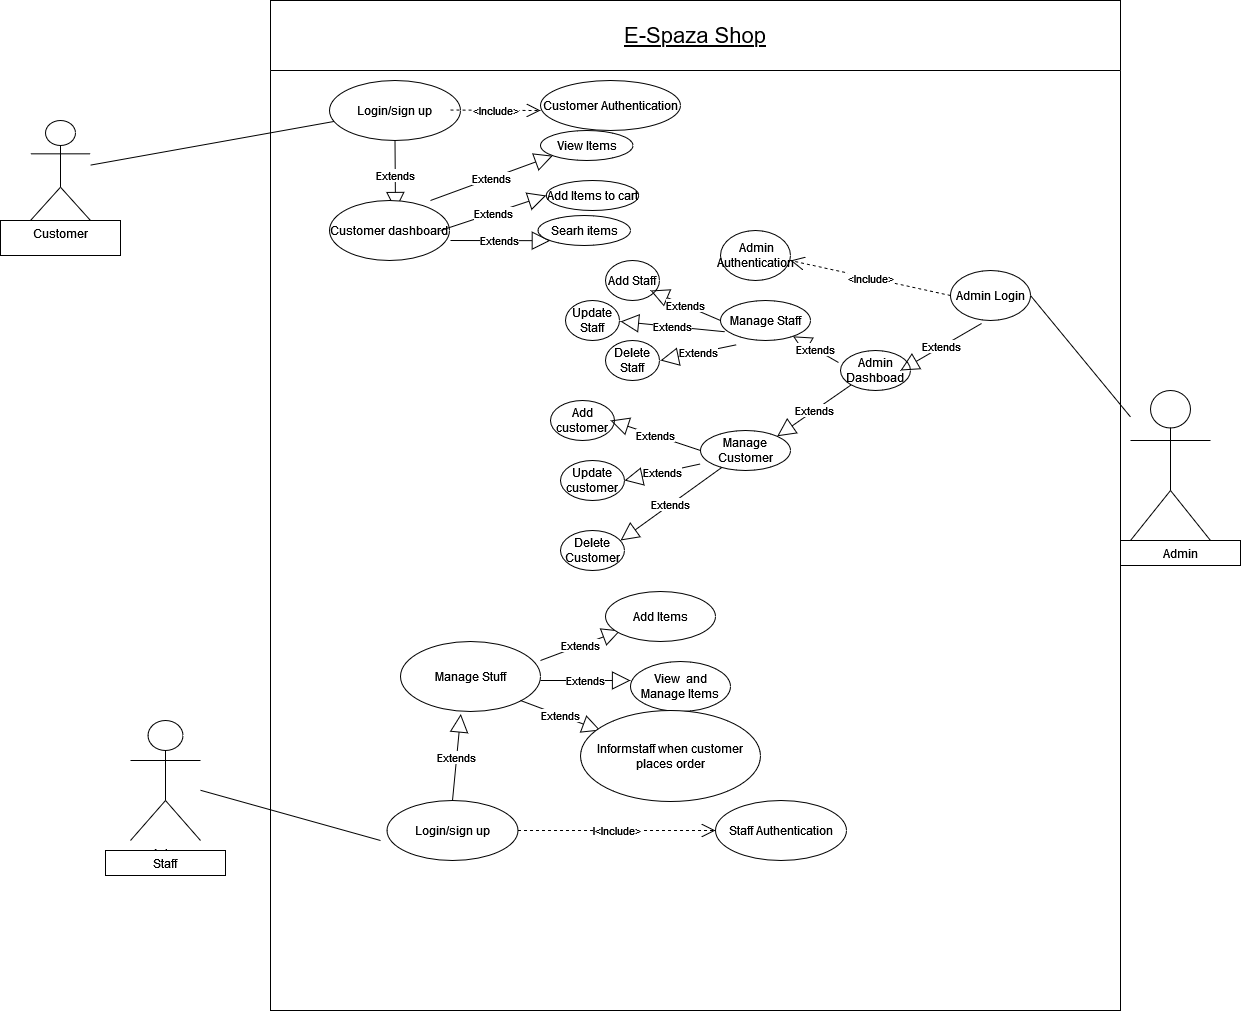

The diagram above was exported from draw.io. Its source (the exported page's mxGraphModel, read from the mxfile embedded in the PNG):
<mxGraphModel dx="2465" dy="1988" grid="1" gridSize="10" guides="1" tooltips="1" connect="1" arrows="1" fold="1" page="1" pageScale="1" pageWidth="850" pageHeight="1100" math="0" shadow="0">
  <root>
    <mxCell id="0" />
    <mxCell id="1" parent="0" />
    <object label="Actor" id="RfCkNIScDfxvc6htuIs4-1">
      <mxCell style="shape=umlActor;verticalLabelPosition=bottom;verticalAlign=top;html=1;outlineConnect=0;" parent="1" vertex="1">
        <mxGeometry x="-160" y="-80" width="60" height="100" as="geometry" />
      </mxCell>
    </object>
    <object label="Actor" id="RfCkNIScDfxvc6htuIs4-2">
      <mxCell style="shape=umlActor;verticalLabelPosition=bottom;verticalAlign=top;html=1;outlineConnect=0;" parent="1" vertex="1">
        <mxGeometry x="940" y="190" width="80" height="150" as="geometry" />
      </mxCell>
    </object>
    <object label="Actor" id="RfCkNIScDfxvc6htuIs4-3">
      <mxCell style="shape=umlActor;verticalLabelPosition=bottom;verticalAlign=top;html=1;outlineConnect=0;" parent="1" vertex="1">
        <mxGeometry x="-60" y="520" width="70" height="120" as="geometry" />
      </mxCell>
    </object>
    <mxCell id="RfCkNIScDfxvc6htuIs4-4" value="E-Spaza Shop" style="swimlane;whiteSpace=wrap;html=1;startSize=70;fontStyle=4;fontSize=22;" parent="1" vertex="1">
      <mxGeometry x="80" y="-200" width="850" height="1010" as="geometry">
        <mxRectangle x="270" y="80" width="140" height="30" as="alternateBounds" />
      </mxGeometry>
    </mxCell>
    <mxCell id="RfCkNIScDfxvc6htuIs4-24" value="Login/sign up" style="ellipse;whiteSpace=wrap;html=1;" parent="RfCkNIScDfxvc6htuIs4-4" vertex="1">
      <mxGeometry x="59" y="80" width="131" height="60" as="geometry" />
    </mxCell>
    <mxCell id="RfCkNIScDfxvc6htuIs4-25" value="Admin Login" style="ellipse;whiteSpace=wrap;html=1;" parent="RfCkNIScDfxvc6htuIs4-4" vertex="1">
      <mxGeometry x="680" y="270" width="80" height="50" as="geometry" />
    </mxCell>
    <mxCell id="wOZzhRungEaZj4fOnqd4-4" value="&amp;lt;Include&amp;gt;" style="endArrow=open;endSize=12;dashed=1;html=1;rounded=0;" parent="RfCkNIScDfxvc6htuIs4-4" edge="1">
      <mxGeometry width="160" relative="1" as="geometry">
        <mxPoint x="180" y="109.5" as="sourcePoint" />
        <mxPoint x="270" y="110" as="targetPoint" />
      </mxGeometry>
    </mxCell>
    <mxCell id="wOZzhRungEaZj4fOnqd4-6" value="Customer Authentication" style="ellipse;whiteSpace=wrap;html=1;" parent="RfCkNIScDfxvc6htuIs4-4" vertex="1">
      <mxGeometry x="270" y="80" width="140" height="50" as="geometry" />
    </mxCell>
    <mxCell id="wOZzhRungEaZj4fOnqd4-14" value="&amp;lt;Include&amp;gt;" style="endArrow=open;endSize=12;dashed=1;html=1;rounded=0;exitX=0;exitY=0.5;exitDx=0;exitDy=0;" parent="RfCkNIScDfxvc6htuIs4-4" source="RfCkNIScDfxvc6htuIs4-25" edge="1">
      <mxGeometry width="160" relative="1" as="geometry">
        <mxPoint x="576" y="265" as="sourcePoint" />
        <mxPoint x="520" y="260" as="targetPoint" />
      </mxGeometry>
    </mxCell>
    <mxCell id="wOZzhRungEaZj4fOnqd4-15" value="&amp;nbsp;Admin Authentication" style="ellipse;whiteSpace=wrap;html=1;" parent="RfCkNIScDfxvc6htuIs4-4" vertex="1">
      <mxGeometry x="450" y="230" width="70" height="50" as="geometry" />
    </mxCell>
    <mxCell id="wOZzhRungEaZj4fOnqd4-17" value="Admin Dashboad" style="ellipse;whiteSpace=wrap;html=1;" parent="RfCkNIScDfxvc6htuIs4-4" vertex="1">
      <mxGeometry x="570" y="350" width="70" height="40" as="geometry" />
    </mxCell>
    <mxCell id="wOZzhRungEaZj4fOnqd4-20" value="Extends" style="endArrow=block;endSize=16;endFill=0;html=1;rounded=0;exitX=0.5;exitY=1;exitDx=0;exitDy=0;" parent="RfCkNIScDfxvc6htuIs4-4" edge="1">
      <mxGeometry width="160" relative="1" as="geometry">
        <mxPoint x="711.02" y="323" as="sourcePoint" />
        <mxPoint x="630" y="370" as="targetPoint" />
      </mxGeometry>
    </mxCell>
    <mxCell id="wOZzhRungEaZj4fOnqd4-21" value="Manage Staff" style="ellipse;whiteSpace=wrap;html=1;" parent="RfCkNIScDfxvc6htuIs4-4" vertex="1">
      <mxGeometry x="450" y="300" width="90" height="40" as="geometry" />
    </mxCell>
    <mxCell id="wOZzhRungEaZj4fOnqd4-22" value="Manage Customer" style="ellipse;whiteSpace=wrap;html=1;" parent="RfCkNIScDfxvc6htuIs4-4" vertex="1">
      <mxGeometry x="430" y="430" width="90" height="40" as="geometry" />
    </mxCell>
    <mxCell id="wOZzhRungEaZj4fOnqd4-23" value="Extends" style="endArrow=block;endSize=16;endFill=0;html=1;rounded=0;exitX=-0.029;exitY=0.3;exitDx=0;exitDy=0;exitPerimeter=0;" parent="RfCkNIScDfxvc6htuIs4-4" source="wOZzhRungEaZj4fOnqd4-17" target="wOZzhRungEaZj4fOnqd4-21" edge="1">
      <mxGeometry width="160" relative="1" as="geometry">
        <mxPoint x="350" y="320" as="sourcePoint" />
        <mxPoint x="300" y="320" as="targetPoint" />
      </mxGeometry>
    </mxCell>
    <mxCell id="wOZzhRungEaZj4fOnqd4-25" value="Extends" style="endArrow=block;endSize=16;endFill=0;html=1;rounded=0;exitX=0;exitY=1;exitDx=0;exitDy=0;entryX=1;entryY=0;entryDx=0;entryDy=0;" parent="RfCkNIScDfxvc6htuIs4-4" edge="1" target="wOZzhRungEaZj4fOnqd4-22" source="wOZzhRungEaZj4fOnqd4-17">
      <mxGeometry width="160" relative="1" as="geometry">
        <mxPoint x="360" y="330" as="sourcePoint" />
        <mxPoint x="310" y="400" as="targetPoint" />
      </mxGeometry>
    </mxCell>
    <mxCell id="wOZzhRungEaZj4fOnqd4-42" value="Delete Staff" style="ellipse;whiteSpace=wrap;html=1;" parent="RfCkNIScDfxvc6htuIs4-4" vertex="1">
      <mxGeometry x="335" y="340" width="54" height="40" as="geometry" />
    </mxCell>
    <mxCell id="wOZzhRungEaZj4fOnqd4-58" value="Add Staff" style="ellipse;whiteSpace=wrap;html=1;" parent="RfCkNIScDfxvc6htuIs4-4" vertex="1">
      <mxGeometry x="335" y="260" width="54" height="40" as="geometry" />
    </mxCell>
    <mxCell id="wOZzhRungEaZj4fOnqd4-75" value="Update Staff" style="ellipse;whiteSpace=wrap;html=1;" parent="RfCkNIScDfxvc6htuIs4-4" vertex="1">
      <mxGeometry x="295" y="300" width="54" height="40" as="geometry" />
    </mxCell>
    <mxCell id="wOZzhRungEaZj4fOnqd4-77" value="Extends" style="endArrow=block;endSize=16;endFill=0;html=1;rounded=0;exitX=0;exitY=0.5;exitDx=0;exitDy=0;" parent="RfCkNIScDfxvc6htuIs4-4" source="wOZzhRungEaZj4fOnqd4-21" edge="1">
      <mxGeometry x="0.0057" width="160" relative="1" as="geometry">
        <mxPoint x="239" y="304" as="sourcePoint" />
        <mxPoint x="380" y="290" as="targetPoint" />
        <mxPoint as="offset" />
      </mxGeometry>
    </mxCell>
    <mxCell id="wOZzhRungEaZj4fOnqd4-78" value="Extends" style="endArrow=block;endSize=16;endFill=0;html=1;rounded=0;exitX=0.047;exitY=0.781;exitDx=0;exitDy=0;exitPerimeter=0;" parent="RfCkNIScDfxvc6htuIs4-4" edge="1" source="wOZzhRungEaZj4fOnqd4-21">
      <mxGeometry width="160" relative="1" as="geometry">
        <mxPoint x="260" y="280" as="sourcePoint" />
        <mxPoint x="350" y="321" as="targetPoint" />
        <Array as="points" />
      </mxGeometry>
    </mxCell>
    <mxCell id="wOZzhRungEaZj4fOnqd4-79" value="Extends" style="endArrow=block;endSize=16;endFill=0;html=1;rounded=0;exitX=0.175;exitY=1.108;exitDx=0;exitDy=0;exitPerimeter=0;" parent="RfCkNIScDfxvc6htuIs4-4" edge="1" source="wOZzhRungEaZj4fOnqd4-21">
      <mxGeometry width="160" relative="1" as="geometry">
        <mxPoint x="435.7670523315425" y="324.20270067896354" as="sourcePoint" />
        <mxPoint x="390" y="360" as="targetPoint" />
        <Array as="points" />
      </mxGeometry>
    </mxCell>
    <mxCell id="wOZzhRungEaZj4fOnqd4-80" value="Add customer" style="ellipse;whiteSpace=wrap;html=1;" parent="RfCkNIScDfxvc6htuIs4-4" vertex="1">
      <mxGeometry x="280" y="400" width="64" height="40" as="geometry" />
    </mxCell>
    <mxCell id="wOZzhRungEaZj4fOnqd4-81" value="Update customer" style="ellipse;whiteSpace=wrap;html=1;" parent="RfCkNIScDfxvc6htuIs4-4" vertex="1">
      <mxGeometry x="290" y="460" width="64" height="40" as="geometry" />
    </mxCell>
    <mxCell id="wOZzhRungEaZj4fOnqd4-86" value="Delete Customer" style="ellipse;whiteSpace=wrap;html=1;" parent="RfCkNIScDfxvc6htuIs4-4" vertex="1">
      <mxGeometry x="290" y="530" width="64" height="40" as="geometry" />
    </mxCell>
    <mxCell id="wOZzhRungEaZj4fOnqd4-88" value="Extends" style="endArrow=block;endSize=16;endFill=0;html=1;rounded=0;exitX=0;exitY=0.5;exitDx=0;exitDy=0;" parent="RfCkNIScDfxvc6htuIs4-4" source="wOZzhRungEaZj4fOnqd4-22" edge="1">
      <mxGeometry width="160" relative="1" as="geometry">
        <mxPoint x="240" y="410" as="sourcePoint" />
        <mxPoint x="340" y="420" as="targetPoint" />
        <Array as="points" />
      </mxGeometry>
    </mxCell>
    <mxCell id="wOZzhRungEaZj4fOnqd4-89" value="Extends" style="endArrow=block;endSize=16;endFill=0;html=1;rounded=0;exitX=-0.004;exitY=0.838;exitDx=0;exitDy=0;entryX=1;entryY=0.5;entryDx=0;entryDy=0;exitPerimeter=0;" parent="RfCkNIScDfxvc6htuIs4-4" target="wOZzhRungEaZj4fOnqd4-81" edge="1" source="wOZzhRungEaZj4fOnqd4-22">
      <mxGeometry width="160" relative="1" as="geometry">
        <mxPoint x="260" y="420" as="sourcePoint" />
        <mxPoint x="204" y="440" as="targetPoint" />
        <Array as="points" />
      </mxGeometry>
    </mxCell>
    <mxCell id="wOZzhRungEaZj4fOnqd4-90" value="Extends" style="endArrow=block;endSize=16;endFill=0;html=1;rounded=0;" parent="RfCkNIScDfxvc6htuIs4-4" edge="1" source="wOZzhRungEaZj4fOnqd4-22">
      <mxGeometry width="160" relative="1" as="geometry">
        <mxPoint x="270" y="430" as="sourcePoint" />
        <mxPoint x="350" y="540" as="targetPoint" />
        <Array as="points" />
      </mxGeometry>
    </mxCell>
    <mxCell id="wOZzhRungEaZj4fOnqd4-117" value="Login/sign up" style="ellipse;whiteSpace=wrap;html=1;" parent="RfCkNIScDfxvc6htuIs4-4" vertex="1">
      <mxGeometry x="116.5" y="800" width="131" height="60" as="geometry" />
    </mxCell>
    <mxCell id="wOZzhRungEaZj4fOnqd4-119" value="I&amp;lt;Include&amp;gt;" style="endArrow=open;endSize=12;dashed=1;html=1;rounded=0;exitX=1;exitY=0.5;exitDx=0;exitDy=0;entryX=0;entryY=0.5;entryDx=0;entryDy=0;" parent="RfCkNIScDfxvc6htuIs4-4" edge="1" target="wOZzhRungEaZj4fOnqd4-120" source="wOZzhRungEaZj4fOnqd4-117">
      <mxGeometry width="160" relative="1" as="geometry">
        <mxPoint x="180" y="640" as="sourcePoint" />
        <mxPoint x="340" y="640" as="targetPoint" />
      </mxGeometry>
    </mxCell>
    <mxCell id="wOZzhRungEaZj4fOnqd4-120" value="Staff Authentication" style="ellipse;whiteSpace=wrap;html=1;" parent="RfCkNIScDfxvc6htuIs4-4" vertex="1">
      <mxGeometry x="445" y="800" width="131" height="60" as="geometry" />
    </mxCell>
    <mxCell id="6orIqQWQRunmV6OWWYgU-3" value="Manage Stuff" style="ellipse;whiteSpace=wrap;html=1;" vertex="1" parent="RfCkNIScDfxvc6htuIs4-4">
      <mxGeometry x="130" y="641" width="140" height="70" as="geometry" />
    </mxCell>
    <mxCell id="6orIqQWQRunmV6OWWYgU-4" value="Extends" style="endArrow=block;endSize=16;endFill=0;html=1;rounded=0;" edge="1" parent="RfCkNIScDfxvc6htuIs4-4">
      <mxGeometry width="160" relative="1" as="geometry">
        <mxPoint x="270" y="660" as="sourcePoint" />
        <mxPoint x="350" y="630" as="targetPoint" />
      </mxGeometry>
    </mxCell>
    <mxCell id="6orIqQWQRunmV6OWWYgU-5" value="Add Items " style="ellipse;whiteSpace=wrap;html=1;" vertex="1" parent="RfCkNIScDfxvc6htuIs4-4">
      <mxGeometry x="335" y="591" width="110" height="50" as="geometry" />
    </mxCell>
    <mxCell id="6orIqQWQRunmV6OWWYgU-6" value="Extends" style="endArrow=block;endSize=16;endFill=0;html=1;rounded=0;" edge="1" parent="RfCkNIScDfxvc6htuIs4-4">
      <mxGeometry width="160" relative="1" as="geometry">
        <mxPoint x="270" y="680" as="sourcePoint" />
        <mxPoint x="360" y="680" as="targetPoint" />
      </mxGeometry>
    </mxCell>
    <mxCell id="6orIqQWQRunmV6OWWYgU-7" value="View&amp;nbsp; and Manage Items" style="ellipse;whiteSpace=wrap;html=1;" vertex="1" parent="RfCkNIScDfxvc6htuIs4-4">
      <mxGeometry x="360" y="661" width="100" height="50" as="geometry" />
    </mxCell>
    <mxCell id="6orIqQWQRunmV6OWWYgU-8" value="Extends" style="endArrow=block;endSize=16;endFill=0;html=1;rounded=0;" edge="1" parent="RfCkNIScDfxvc6htuIs4-4">
      <mxGeometry width="160" relative="1" as="geometry">
        <mxPoint x="250" y="700" as="sourcePoint" />
        <mxPoint x="330" y="730" as="targetPoint" />
      </mxGeometry>
    </mxCell>
    <mxCell id="6orIqQWQRunmV6OWWYgU-10" value="Informstaff when customer places order" style="ellipse;whiteSpace=wrap;html=1;" vertex="1" parent="RfCkNIScDfxvc6htuIs4-4">
      <mxGeometry x="310" y="710" width="180" height="91" as="geometry" />
    </mxCell>
    <mxCell id="6orIqQWQRunmV6OWWYgU-2" value="Extends" style="endArrow=block;endSize=16;endFill=0;html=1;rounded=0;exitX=0.5;exitY=0;exitDx=0;exitDy=0;entryX=0.431;entryY=1.036;entryDx=0;entryDy=0;entryPerimeter=0;" edge="1" parent="RfCkNIScDfxvc6htuIs4-4" source="wOZzhRungEaZj4fOnqd4-117" target="6orIqQWQRunmV6OWWYgU-3">
      <mxGeometry width="160" relative="1" as="geometry">
        <mxPoint x="420" y="620" as="sourcePoint" />
        <mxPoint x="206" y="660" as="targetPoint" />
      </mxGeometry>
    </mxCell>
    <mxCell id="6orIqQWQRunmV6OWWYgU-16" value="Extends" style="endArrow=block;endSize=16;endFill=0;html=1;rounded=0;exitX=0.5;exitY=1;exitDx=0;exitDy=0;" edge="1" parent="RfCkNIScDfxvc6htuIs4-4" source="RfCkNIScDfxvc6htuIs4-24">
      <mxGeometry width="160" relative="1" as="geometry">
        <mxPoint x="44.5" y="180" as="sourcePoint" />
        <mxPoint x="125" y="210" as="targetPoint" />
      </mxGeometry>
    </mxCell>
    <mxCell id="6orIqQWQRunmV6OWWYgU-17" value="Customer dashboard" style="ellipse;whiteSpace=wrap;html=1;" vertex="1" parent="RfCkNIScDfxvc6htuIs4-4">
      <mxGeometry x="59" y="200" width="120" height="60" as="geometry" />
    </mxCell>
    <mxCell id="6orIqQWQRunmV6OWWYgU-20" value="Extends" style="endArrow=block;endSize=16;endFill=0;html=1;rounded=0;entryX=0;entryY=1;entryDx=0;entryDy=0;" edge="1" parent="RfCkNIScDfxvc6htuIs4-4" target="6orIqQWQRunmV6OWWYgU-21">
      <mxGeometry width="160" relative="1" as="geometry">
        <mxPoint x="160" y="200" as="sourcePoint" />
        <mxPoint x="280" y="180" as="targetPoint" />
      </mxGeometry>
    </mxCell>
    <mxCell id="6orIqQWQRunmV6OWWYgU-21" value="View Items" style="ellipse;whiteSpace=wrap;html=1;" vertex="1" parent="RfCkNIScDfxvc6htuIs4-4">
      <mxGeometry x="270" y="130" width="92.5" height="30" as="geometry" />
    </mxCell>
    <mxCell id="6orIqQWQRunmV6OWWYgU-62" value="Add Items to cart" style="ellipse;whiteSpace=wrap;html=1;" vertex="1" parent="RfCkNIScDfxvc6htuIs4-4">
      <mxGeometry x="275.75" y="180" width="92.5" height="30" as="geometry" />
    </mxCell>
    <mxCell id="6orIqQWQRunmV6OWWYgU-63" value="Extends" style="endArrow=block;endSize=16;endFill=0;html=1;rounded=0;entryX=0;entryY=0.5;entryDx=0;entryDy=0;" edge="1" parent="RfCkNIScDfxvc6htuIs4-4" target="6orIqQWQRunmV6OWWYgU-62">
      <mxGeometry width="160" relative="1" as="geometry">
        <mxPoint x="170" y="230" as="sourcePoint" />
        <mxPoint x="330" y="230" as="targetPoint" />
      </mxGeometry>
    </mxCell>
    <mxCell id="6orIqQWQRunmV6OWWYgU-65" value="Extends" style="endArrow=block;endSize=16;endFill=0;html=1;rounded=0;entryX=0;entryY=1;entryDx=0;entryDy=0;" edge="1" parent="RfCkNIScDfxvc6htuIs4-4" target="6orIqQWQRunmV6OWWYgU-109">
      <mxGeometry width="160" relative="1" as="geometry">
        <mxPoint x="180" y="240" as="sourcePoint" />
        <mxPoint x="280" y="250" as="targetPoint" />
      </mxGeometry>
    </mxCell>
    <mxCell id="6orIqQWQRunmV6OWWYgU-109" value="Searh items" style="ellipse;whiteSpace=wrap;html=1;" vertex="1" parent="RfCkNIScDfxvc6htuIs4-4">
      <mxGeometry x="267.5" y="215" width="92.5" height="30" as="geometry" />
    </mxCell>
    <mxCell id="RfCkNIScDfxvc6htuIs4-33" value="" style="endArrow=none;html=1;rounded=0;" parent="1" source="RfCkNIScDfxvc6htuIs4-1" target="RfCkNIScDfxvc6htuIs4-24" edge="1">
      <mxGeometry relative="1" as="geometry">
        <mxPoint x="340" y="300" as="sourcePoint" />
        <mxPoint x="500" y="300" as="targetPoint" />
      </mxGeometry>
    </mxCell>
    <mxCell id="RfCkNIScDfxvc6htuIs4-35" value="" style="endArrow=none;html=1;rounded=0;exitX=1;exitY=0.5;exitDx=0;exitDy=0;" parent="1" source="RfCkNIScDfxvc6htuIs4-25" target="RfCkNIScDfxvc6htuIs4-2" edge="1">
      <mxGeometry relative="1" as="geometry">
        <mxPoint x="450" y="301" as="sourcePoint" />
        <mxPoint x="858" y="230" as="targetPoint" />
      </mxGeometry>
    </mxCell>
    <mxCell id="RfCkNIScDfxvc6htuIs4-41" value="Admin" style="whiteSpace=wrap;html=1;verticalAlign=top;" parent="1" vertex="1">
      <mxGeometry x="930" y="340" width="120" height="25" as="geometry" />
    </mxCell>
    <mxCell id="RfCkNIScDfxvc6htuIs4-46" value="Customer" style="whiteSpace=wrap;html=1;verticalAlign=top;" parent="1" vertex="1">
      <mxGeometry x="-190" y="20" width="120" height="35" as="geometry" />
    </mxCell>
    <mxCell id="RfCkNIScDfxvc6htuIs4-47" value="Staff" style="whiteSpace=wrap;html=1;verticalAlign=top;" parent="1" vertex="1">
      <mxGeometry x="-85" y="650" width="120" height="25" as="geometry" />
    </mxCell>
    <mxCell id="wOZzhRungEaZj4fOnqd4-91" value="" style="endArrow=none;html=1;rounded=0;" parent="1" source="RfCkNIScDfxvc6htuIs4-3" edge="1">
      <mxGeometry width="50" height="50" relative="1" as="geometry">
        <mxPoint x="140" y="610" as="sourcePoint" />
        <mxPoint x="190" y="640" as="targetPoint" />
      </mxGeometry>
    </mxCell>
  </root>
</mxGraphModel>